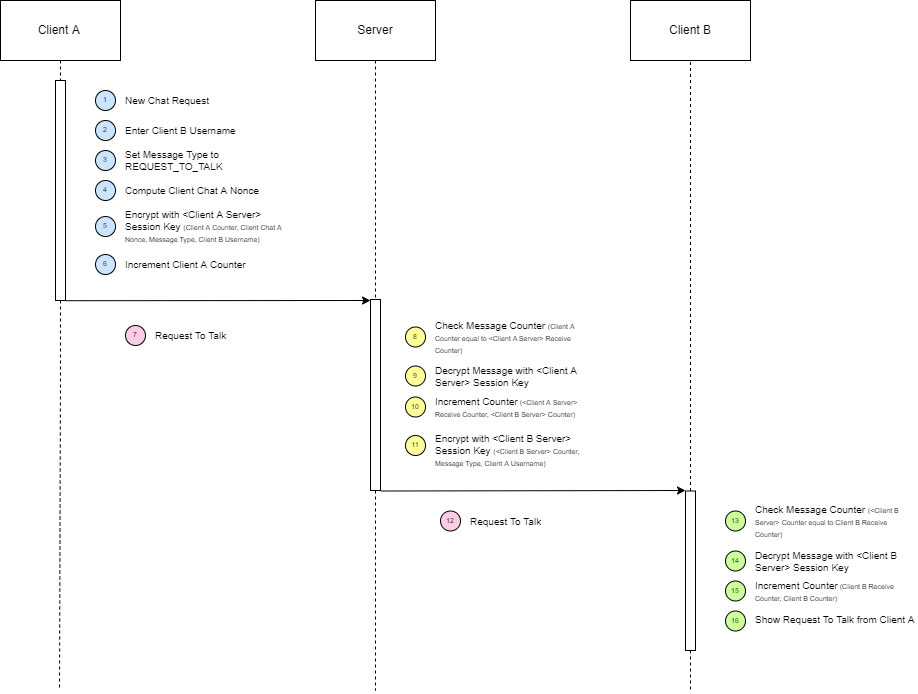

The diagram above was exported from draw.io. Its source (the exported page's mxGraphModel, read from the mxfile embedded in the PNG):
<mxGraphModel dx="1027" dy="1542" grid="1" gridSize="10" guides="1" tooltips="1" connect="1" arrows="1" fold="1" page="1" pageScale="1" pageWidth="827" pageHeight="1169" math="0" shadow="0">
  <root>
    <mxCell id="lP8SVE0oKo-KD40IURSu-0" />
    <mxCell id="lP8SVE0oKo-KD40IURSu-1" parent="lP8SVE0oKo-KD40IURSu-0" />
    <mxCell id="c4ZDn9SZF-lwWUBjuxtB-108" value="" style="edgeStyle=orthogonalEdgeStyle;rounded=0;orthogonalLoop=1;jettySize=auto;html=1;endArrow=none;endFill=0;dashed=1;exitX=0.5;exitY=1;exitDx=0;exitDy=0;" edge="1" parent="lP8SVE0oKo-KD40IURSu-1" source="c4ZDn9SZF-lwWUBjuxtB-63">
      <mxGeometry relative="1" as="geometry">
        <mxPoint x="484" y="1320" as="targetPoint" />
        <mxPoint x="485" y="680" as="sourcePoint" />
      </mxGeometry>
    </mxCell>
    <mxCell id="c4ZDn9SZF-lwWUBjuxtB-1" style="edgeStyle=orthogonalEdgeStyle;rounded=0;orthogonalLoop=1;jettySize=auto;html=1;endArrow=none;endFill=0;dashed=1;startArrow=none;" edge="1" parent="lP8SVE0oKo-KD40IURSu-1" source="c4ZDn9SZF-lwWUBjuxtB-39">
      <mxGeometry relative="1" as="geometry">
        <mxPoint x="1115" y="1320" as="targetPoint" />
        <mxPoint x="1114.5" y="589" as="sourcePoint" />
      </mxGeometry>
    </mxCell>
    <mxCell id="c4ZDn9SZF-lwWUBjuxtB-2" style="edgeStyle=orthogonalEdgeStyle;rounded=0;orthogonalLoop=1;jettySize=auto;html=1;exitX=0.5;exitY=1;exitDx=0;exitDy=0;dashed=1;fontSize=7;endArrow=none;endFill=0;startArrow=none;" edge="1" parent="lP8SVE0oKo-KD40IURSu-1" source="c4ZDn9SZF-lwWUBjuxtB-34">
      <mxGeometry relative="1" as="geometry">
        <mxPoint x="800" y="1320" as="targetPoint" />
      </mxGeometry>
    </mxCell>
    <mxCell id="c4ZDn9SZF-lwWUBjuxtB-3" value="Server" style="rounded=0;whiteSpace=wrap;html=1;" vertex="1" parent="lP8SVE0oKo-KD40IURSu-1">
      <mxGeometry x="740" y="630" width="120" height="60" as="geometry" />
    </mxCell>
    <mxCell id="c4ZDn9SZF-lwWUBjuxtB-4" value="New Chat Request" style="text;html=1;strokeColor=none;fillColor=none;align=left;verticalAlign=middle;whiteSpace=wrap;rounded=0;labelPosition=center;verticalLabelPosition=middle;spacing=0;fontSize=10;" vertex="1" parent="lP8SVE0oKo-KD40IURSu-1">
      <mxGeometry x="550" y="725" width="160" height="10" as="geometry" />
    </mxCell>
    <mxCell id="c4ZDn9SZF-lwWUBjuxtB-5" value="1" style="ellipse;whiteSpace=wrap;html=1;aspect=fixed;fontSize=7;fillColor=#CCE5FF;" vertex="1" parent="lP8SVE0oKo-KD40IURSu-1">
      <mxGeometry x="520" y="720" width="20" height="20" as="geometry" />
    </mxCell>
    <mxCell id="c4ZDn9SZF-lwWUBjuxtB-6" value="Enter Client B Username" style="text;html=1;strokeColor=none;fillColor=none;align=left;verticalAlign=middle;whiteSpace=wrap;rounded=0;labelPosition=center;verticalLabelPosition=middle;spacing=0;fontSize=10;" vertex="1" parent="lP8SVE0oKo-KD40IURSu-1">
      <mxGeometry x="550" y="755" width="160" height="10" as="geometry" />
    </mxCell>
    <mxCell id="c4ZDn9SZF-lwWUBjuxtB-7" value="2" style="ellipse;whiteSpace=wrap;html=1;aspect=fixed;fontSize=7;fillColor=#CCE5FF;" vertex="1" parent="lP8SVE0oKo-KD40IURSu-1">
      <mxGeometry x="520" y="750" width="20" height="20" as="geometry" />
    </mxCell>
    <mxCell id="c4ZDn9SZF-lwWUBjuxtB-8" value="&lt;font style=&quot;font-size: 10px&quot;&gt;Compute Client Chat A Nonce&lt;/font&gt;" style="text;html=1;strokeColor=none;fillColor=none;align=left;verticalAlign=middle;whiteSpace=wrap;rounded=0;labelPosition=center;verticalLabelPosition=middle;spacing=0;fontSize=10;" vertex="1" parent="lP8SVE0oKo-KD40IURSu-1">
      <mxGeometry x="550" y="815" width="160" height="10" as="geometry" />
    </mxCell>
    <mxCell id="c4ZDn9SZF-lwWUBjuxtB-9" value="4" style="ellipse;whiteSpace=wrap;html=1;aspect=fixed;fontSize=7;fillColor=#CCE5FF;" vertex="1" parent="lP8SVE0oKo-KD40IURSu-1">
      <mxGeometry x="520" y="810" width="20" height="20" as="geometry" />
    </mxCell>
    <mxCell id="c4ZDn9SZF-lwWUBjuxtB-10" value="Encrypt with &amp;lt;Client A Server&amp;gt; Session Key&amp;nbsp;&lt;font style=&quot;font-size: 7px&quot;&gt;(Client A Counter, Client Chat A Nonce, Message Type, Client B Username)&lt;/font&gt;" style="text;html=1;strokeColor=none;fillColor=none;align=left;verticalAlign=middle;whiteSpace=wrap;rounded=0;labelPosition=center;verticalLabelPosition=middle;spacing=0;fontSize=10;" vertex="1" parent="lP8SVE0oKo-KD40IURSu-1">
      <mxGeometry x="550" y="851" width="160" height="10" as="geometry" />
    </mxCell>
    <mxCell id="c4ZDn9SZF-lwWUBjuxtB-11" value="5" style="ellipse;whiteSpace=wrap;html=1;aspect=fixed;fontSize=7;fillColor=#CCE5FF;" vertex="1" parent="lP8SVE0oKo-KD40IURSu-1">
      <mxGeometry x="520" y="846" width="20" height="20" as="geometry" />
    </mxCell>
    <mxCell id="c4ZDn9SZF-lwWUBjuxtB-12" value="Increment Client A Counter" style="text;html=1;strokeColor=none;fillColor=none;align=left;verticalAlign=middle;whiteSpace=wrap;rounded=0;labelPosition=center;verticalLabelPosition=middle;spacing=0;fontSize=10;" vertex="1" parent="lP8SVE0oKo-KD40IURSu-1">
      <mxGeometry x="550" y="889" width="160" height="10" as="geometry" />
    </mxCell>
    <mxCell id="c4ZDn9SZF-lwWUBjuxtB-13" value="6" style="ellipse;whiteSpace=wrap;html=1;aspect=fixed;fontSize=7;fillColor=#CCE5FF;" vertex="1" parent="lP8SVE0oKo-KD40IURSu-1">
      <mxGeometry x="520" y="884" width="20" height="20" as="geometry" />
    </mxCell>
    <mxCell id="c4ZDn9SZF-lwWUBjuxtB-14" value="Set Message Type to REQUEST_TO_TALK" style="text;html=1;strokeColor=none;fillColor=none;align=left;verticalAlign=middle;whiteSpace=wrap;rounded=0;labelPosition=center;verticalLabelPosition=middle;spacing=0;fontSize=10;" vertex="1" parent="lP8SVE0oKo-KD40IURSu-1">
      <mxGeometry x="550" y="785" width="160" height="10" as="geometry" />
    </mxCell>
    <mxCell id="c4ZDn9SZF-lwWUBjuxtB-15" value="3" style="ellipse;whiteSpace=wrap;html=1;aspect=fixed;fontSize=7;fillColor=#CCE5FF;" vertex="1" parent="lP8SVE0oKo-KD40IURSu-1">
      <mxGeometry x="520" y="780" width="20" height="20" as="geometry" />
    </mxCell>
    <mxCell id="c4ZDn9SZF-lwWUBjuxtB-23" value="Check Message Counter &lt;font style=&quot;font-size: 7px&quot;&gt;(Client A Counter equal to &amp;lt;Client A&amp;nbsp;Server&amp;gt; Receive Counter)&amp;nbsp;&lt;/font&gt;" style="text;html=1;strokeColor=none;fillColor=none;align=left;verticalAlign=middle;whiteSpace=wrap;rounded=0;labelPosition=center;verticalLabelPosition=middle;spacing=0;fontSize=10;" vertex="1" parent="lP8SVE0oKo-KD40IURSu-1">
      <mxGeometry x="860" y="949" width="160" height="35" as="geometry" />
    </mxCell>
    <mxCell id="c4ZDn9SZF-lwWUBjuxtB-24" value="8" style="ellipse;whiteSpace=wrap;html=1;aspect=fixed;fontSize=7;fillColor=#FFFF99;" vertex="1" parent="lP8SVE0oKo-KD40IURSu-1">
      <mxGeometry x="830" y="956.5" width="20" height="20" as="geometry" />
    </mxCell>
    <mxCell id="c4ZDn9SZF-lwWUBjuxtB-25" value="Decrypt Message with &amp;lt;Client A Server&amp;gt; Session Key" style="text;html=1;strokeColor=none;fillColor=none;align=left;verticalAlign=middle;whiteSpace=wrap;rounded=0;labelPosition=center;verticalLabelPosition=middle;spacing=0;fontSize=10;" vertex="1" parent="lP8SVE0oKo-KD40IURSu-1">
      <mxGeometry x="860" y="995.5" width="160" height="20" as="geometry" />
    </mxCell>
    <mxCell id="c4ZDn9SZF-lwWUBjuxtB-26" value="9" style="ellipse;whiteSpace=wrap;html=1;aspect=fixed;fontSize=7;fillColor=#FFFF99;" vertex="1" parent="lP8SVE0oKo-KD40IURSu-1">
      <mxGeometry x="830" y="995.5" width="20" height="20" as="geometry" />
    </mxCell>
    <mxCell id="c4ZDn9SZF-lwWUBjuxtB-27" value="&lt;font style=&quot;font-size: 10px&quot;&gt;Increment Counter&lt;/font&gt;&lt;font style=&quot;font-size: 7px&quot;&gt; (&amp;lt;Client A Server&amp;gt; Receive Counter, &amp;lt;Client B Server&amp;gt; Counter)&lt;/font&gt;" style="text;html=1;strokeColor=none;fillColor=none;align=left;verticalAlign=middle;whiteSpace=wrap;rounded=0;labelPosition=center;verticalLabelPosition=middle;spacing=0;fontSize=10;" vertex="1" parent="lP8SVE0oKo-KD40IURSu-1">
      <mxGeometry x="860" y="1029" width="160" height="15" as="geometry" />
    </mxCell>
    <mxCell id="c4ZDn9SZF-lwWUBjuxtB-28" value="10" style="ellipse;whiteSpace=wrap;html=1;aspect=fixed;fontSize=7;fillColor=#FFFF99;" vertex="1" parent="lP8SVE0oKo-KD40IURSu-1">
      <mxGeometry x="830" y="1026.5" width="20" height="20" as="geometry" />
    </mxCell>
    <mxCell id="c4ZDn9SZF-lwWUBjuxtB-31" value="&lt;font style=&quot;font-size: 10px&quot;&gt;Encrypt with &amp;lt;Client B Server&amp;gt; Session Key &lt;/font&gt;&lt;font style=&quot;font-size: 7px&quot;&gt;(&amp;lt;Client B Server&amp;gt; Counter, Message Type, Client A Username)&lt;/font&gt;" style="text;html=1;strokeColor=none;fillColor=none;align=left;verticalAlign=middle;whiteSpace=wrap;rounded=0;labelPosition=center;verticalLabelPosition=middle;spacing=0;fontSize=10;" vertex="1" parent="lP8SVE0oKo-KD40IURSu-1">
      <mxGeometry x="860" y="1060" width="160" height="40" as="geometry" />
    </mxCell>
    <mxCell id="c4ZDn9SZF-lwWUBjuxtB-32" value="11" style="ellipse;whiteSpace=wrap;html=1;aspect=fixed;fontSize=7;fillColor=#FFFF99;" vertex="1" parent="lP8SVE0oKo-KD40IURSu-1">
      <mxGeometry x="830" y="1065" width="20" height="20" as="geometry" />
    </mxCell>
    <mxCell id="c4ZDn9SZF-lwWUBjuxtB-34" value="" style="html=1;points=[];perimeter=orthogonalPerimeter;fontSize=7;" vertex="1" parent="lP8SVE0oKo-KD40IURSu-1">
      <mxGeometry x="795" y="929" width="10" height="191" as="geometry" />
    </mxCell>
    <mxCell id="c4ZDn9SZF-lwWUBjuxtB-35" value="" style="edgeStyle=orthogonalEdgeStyle;rounded=0;orthogonalLoop=1;jettySize=auto;html=1;exitX=0.5;exitY=1;exitDx=0;exitDy=0;dashed=1;fontSize=7;endArrow=none;endFill=0;" edge="1" parent="lP8SVE0oKo-KD40IURSu-1" source="c4ZDn9SZF-lwWUBjuxtB-3" target="c4ZDn9SZF-lwWUBjuxtB-34">
      <mxGeometry relative="1" as="geometry">
        <mxPoint x="800" y="1734.0000152587893" as="targetPoint" />
        <mxPoint x="800" y="700" as="sourcePoint" />
      </mxGeometry>
    </mxCell>
    <mxCell id="c4ZDn9SZF-lwWUBjuxtB-38" value="" style="html=1;points=[];perimeter=orthogonalPerimeter;fontSize=7;" vertex="1" parent="lP8SVE0oKo-KD40IURSu-1">
      <mxGeometry x="480" y="710" width="10" height="220" as="geometry" />
    </mxCell>
    <mxCell id="bB5Y6WbukY5xzPLDpr9l-274" style="edgeStyle=orthogonalEdgeStyle;rounded=0;orthogonalLoop=1;jettySize=auto;html=1;entryX=0.5;entryY=1;entryDx=0;entryDy=0;dashed=1;endArrow=none;endFill=0;" edge="1" parent="lP8SVE0oKo-KD40IURSu-1" source="c4ZDn9SZF-lwWUBjuxtB-39" target="c4ZDn9SZF-lwWUBjuxtB-64">
      <mxGeometry relative="1" as="geometry" />
    </mxCell>
    <mxCell id="c4ZDn9SZF-lwWUBjuxtB-39" value="" style="html=1;points=[];perimeter=orthogonalPerimeter;fontSize=7;" vertex="1" parent="lP8SVE0oKo-KD40IURSu-1">
      <mxGeometry x="1110" y="1120.5" width="10" height="159.5" as="geometry" />
    </mxCell>
    <mxCell id="c4ZDn9SZF-lwWUBjuxtB-63" value="Client A&amp;nbsp;" style="rounded=0;whiteSpace=wrap;html=1;" vertex="1" parent="lP8SVE0oKo-KD40IURSu-1">
      <mxGeometry x="425" y="630" width="120" height="60" as="geometry" />
    </mxCell>
    <mxCell id="c4ZDn9SZF-lwWUBjuxtB-64" value="Client B" style="rounded=0;whiteSpace=wrap;html=1;" vertex="1" parent="lP8SVE0oKo-KD40IURSu-1">
      <mxGeometry x="1055" y="630" width="120" height="60" as="geometry" />
    </mxCell>
    <mxCell id="c4ZDn9SZF-lwWUBjuxtB-81" value="" style="endArrow=classic;html=1;rounded=0;fontSize=7;startArrow=none;startFill=0;exitX=1.041;exitY=0.001;exitDx=0;exitDy=0;exitPerimeter=0;endFill=1;" edge="1" parent="lP8SVE0oKo-KD40IURSu-1">
      <mxGeometry width="50" height="50" relative="1" as="geometry">
        <mxPoint x="805.4099999999999" y="1120.5" as="sourcePoint" />
        <mxPoint x="1110" y="1120.0000000000005" as="targetPoint" />
      </mxGeometry>
    </mxCell>
    <mxCell id="c4ZDn9SZF-lwWUBjuxtB-82" value="Check Message Counter&amp;nbsp;&lt;font style=&quot;font-size: 7px&quot;&gt;(&amp;lt;Client B Server&amp;gt; Counter equal to Client B Receive Counter)&amp;nbsp;&lt;/font&gt;" style="text;html=1;strokeColor=none;fillColor=none;align=left;verticalAlign=middle;whiteSpace=wrap;rounded=0;labelPosition=center;verticalLabelPosition=middle;spacing=0;fontSize=10;" vertex="1" parent="lP8SVE0oKo-KD40IURSu-1">
      <mxGeometry x="1180" y="1145.5" width="160" height="10" as="geometry" />
    </mxCell>
    <mxCell id="c4ZDn9SZF-lwWUBjuxtB-83" value="13" style="ellipse;whiteSpace=wrap;html=1;aspect=fixed;fontSize=7;fillColor=#CCFF99;" vertex="1" parent="lP8SVE0oKo-KD40IURSu-1">
      <mxGeometry x="1150" y="1140.5" width="20" height="20" as="geometry" />
    </mxCell>
    <mxCell id="c4ZDn9SZF-lwWUBjuxtB-84" value="Decrypt Message with &amp;lt;Client B Server&amp;gt; Session Key" style="text;html=1;strokeColor=none;fillColor=none;align=left;verticalAlign=middle;whiteSpace=wrap;rounded=0;labelPosition=center;verticalLabelPosition=middle;spacing=0;fontSize=10;" vertex="1" parent="lP8SVE0oKo-KD40IURSu-1">
      <mxGeometry x="1180" y="1185.5" width="160" height="10" as="geometry" />
    </mxCell>
    <mxCell id="c4ZDn9SZF-lwWUBjuxtB-85" value="14" style="ellipse;whiteSpace=wrap;html=1;aspect=fixed;fontSize=7;fillColor=#CCFF99;" vertex="1" parent="lP8SVE0oKo-KD40IURSu-1">
      <mxGeometry x="1150" y="1180.5" width="20" height="20" as="geometry" />
    </mxCell>
    <mxCell id="c4ZDn9SZF-lwWUBjuxtB-86" value="Increment Counter&lt;font style=&quot;font-size: 7px&quot;&gt;&amp;nbsp;(Client B Receive Counter, Client B Counter)&lt;/font&gt;" style="text;html=1;strokeColor=none;fillColor=none;align=left;verticalAlign=middle;whiteSpace=wrap;rounded=0;labelPosition=center;verticalLabelPosition=middle;spacing=0;fontSize=10;" vertex="1" parent="lP8SVE0oKo-KD40IURSu-1">
      <mxGeometry x="1180" y="1215.5" width="160" height="10" as="geometry" />
    </mxCell>
    <mxCell id="c4ZDn9SZF-lwWUBjuxtB-87" value="15" style="ellipse;whiteSpace=wrap;html=1;aspect=fixed;fontSize=7;fillColor=#CCFF99;" vertex="1" parent="lP8SVE0oKo-KD40IURSu-1">
      <mxGeometry x="1150" y="1210.5" width="20" height="20" as="geometry" />
    </mxCell>
    <mxCell id="c4ZDn9SZF-lwWUBjuxtB-88" value="Show Request To Talk from Client A" style="text;html=1;strokeColor=none;fillColor=none;align=left;verticalAlign=middle;whiteSpace=wrap;rounded=0;labelPosition=center;verticalLabelPosition=middle;spacing=0;fontSize=10;" vertex="1" parent="lP8SVE0oKo-KD40IURSu-1">
      <mxGeometry x="1180" y="1244.25" width="160" height="10" as="geometry" />
    </mxCell>
    <mxCell id="c4ZDn9SZF-lwWUBjuxtB-89" value="16" style="ellipse;whiteSpace=wrap;html=1;aspect=fixed;fontSize=7;fillColor=#CCFF99;" vertex="1" parent="lP8SVE0oKo-KD40IURSu-1">
      <mxGeometry x="1150" y="1240.5" width="20" height="20" as="geometry" />
    </mxCell>
    <mxCell id="c4ZDn9SZF-lwWUBjuxtB-111" value="Request To Talk" style="text;html=1;strokeColor=none;fillColor=none;align=left;verticalAlign=middle;whiteSpace=wrap;rounded=0;labelPosition=center;verticalLabelPosition=middle;spacing=0;fontSize=10;" vertex="1" parent="lP8SVE0oKo-KD40IURSu-1">
      <mxGeometry x="580" y="950" width="170" height="30" as="geometry" />
    </mxCell>
    <mxCell id="c4ZDn9SZF-lwWUBjuxtB-112" value="7" style="ellipse;whiteSpace=wrap;html=1;aspect=fixed;fontSize=7;fillColor=#FFCCE6;" vertex="1" parent="lP8SVE0oKo-KD40IURSu-1">
      <mxGeometry x="550" y="955" width="20" height="20" as="geometry" />
    </mxCell>
    <mxCell id="c4ZDn9SZF-lwWUBjuxtB-115" value="Request To Talk" style="text;html=1;strokeColor=none;fillColor=none;align=left;verticalAlign=middle;whiteSpace=wrap;rounded=0;labelPosition=center;verticalLabelPosition=middle;spacing=0;fontSize=10;" vertex="1" parent="lP8SVE0oKo-KD40IURSu-1">
      <mxGeometry x="895" y="1140.5" width="160" height="20" as="geometry" />
    </mxCell>
    <mxCell id="c4ZDn9SZF-lwWUBjuxtB-116" value="12" style="ellipse;whiteSpace=wrap;html=1;aspect=fixed;fontSize=7;fillColor=#FFCCE6;" vertex="1" parent="lP8SVE0oKo-KD40IURSu-1">
      <mxGeometry x="865" y="1140.5" width="20" height="20" as="geometry" />
    </mxCell>
    <mxCell id="bB5Y6WbukY5xzPLDpr9l-273" value="" style="endArrow=classic;html=1;rounded=0;fontSize=7;startArrow=none;startFill=0;exitX=1.041;exitY=0.001;exitDx=0;exitDy=0;exitPerimeter=0;endFill=1;" edge="1" parent="lP8SVE0oKo-KD40IURSu-1">
      <mxGeometry width="50" height="50" relative="1" as="geometry">
        <mxPoint x="490.40999999999997" y="930.21" as="sourcePoint" />
        <mxPoint x="795.0000000000002" y="930" as="targetPoint" />
      </mxGeometry>
    </mxCell>
  </root>
</mxGraphModel>